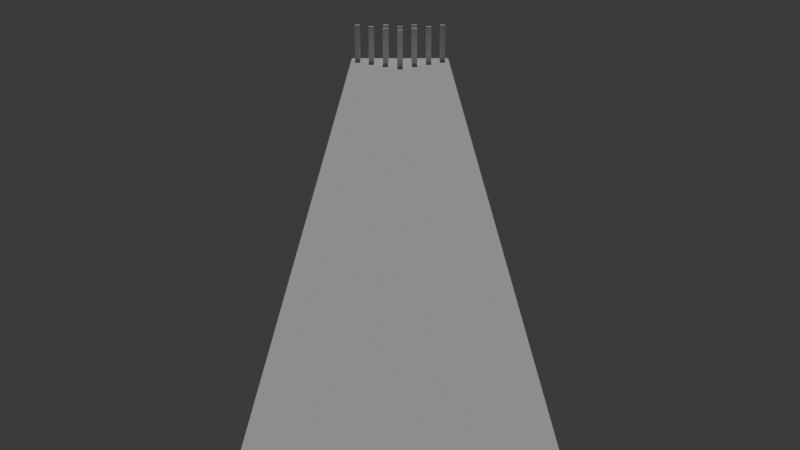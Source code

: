 # Source: Scene.blend  (saved by Blender 5.0.119; exported with 4.5.12 LTS)
import bpy
from mathutils import Matrix  # noqa: F401  (used for matrix-valued properties, if any)

bpy.ops.wm.read_factory_settings(use_empty=True)
scene = bpy.context.scene
scene.name = 'Scene'

# ---- collections
col_collection = bpy.data.collections.new('Collection'); scene.collection.children.link(col_collection)
col_pins = bpy.data.collections.new('Pins'); col_collection.children.link(col_pins)

# ---- world
world_world = bpy.data.worlds.new('World'); scene.world = world_world
world_world.use_nodes = True; world_world.node_tree.nodes.clear()
_N = world_world.node_tree.nodes; _L = world_world.node_tree.links
n0 = _N.new('ShaderNodeOutputWorld'); n0.name = 'World Output'; n0.location = (200, 100)
n1 = _N.new('ShaderNodeBackground'); n1.name = 'Background'; n1.location = (-200, 100)
n1.inputs[0].default_value = (0.05088, 0.05088, 0.05088, 1.0)
_L.new(n1.outputs[0], n0.inputs[0])
n0.is_active_output = True
world_world.color = (0.05088, 0.05088, 0.05088)
world_world.sun_shadow_jitter_overblur = 0.0

# ---- cameras
cam_camera_001 = bpy.data.cameras.new('Camera.001')
cam_camera_001.display_size = 0.3048

# ---- lights
light_sun = bpy.data.lights.new('Sun', 'SUN')
light_sun.energy = 1.0

# ---- meshes
me_plane = bpy.data.meshes.new('Plane')
me_plane.from_pydata([(-0.3048, -0.3048, 0.0), (0.3048, -0.3048, 0.0), (-0.3048, 0.3048, 0.0), (0.3048, 0.3048, 0.0)], [], [(0, 1, 3, 2)])
_uv = me_plane.uv_layers.new(name='UVMap')
_uv.uv.foreach_set('vector', [0.0, 0.0, 1.0, 0.0, 1.0, 1.0, 0.0, 1.0])
me_plane.update()
me_cube_001 = bpy.data.meshes.new('Cube.001')
me_cube_001.from_pydata([(-0.3048, -0.3048, -0.3048), (-0.3048, -0.3048, 0.3048), (-0.3048, 0.3048, -0.3048), (-0.3048, 0.3048, 0.3048), (0.3048, -0.3048, -0.3048), (0.3048, -0.3048, 0.3048), (0.3048, 0.3048, -0.3048), (0.3048, 0.3048, 0.3048)], [], [(0, 1, 3, 2), (2, 3, 7, 6), (6, 7, 5, 4), (4, 5, 1, 0), (2, 6, 4, 0), (7, 3, 1, 5)])
_uv = me_cube_001.uv_layers.new(name='UVMap')
_uv.uv.foreach_set('vector', [0.375, 0.0, 0.625, 0.0, 0.625, 0.25, 0.375, 0.25, 0.375, 0.25, 0.625, 0.25, 0.625, 0.5, 0.375, 0.5, 0.375, 0.5, 0.625, 0.5, 0.625, 0.75, 0.375, 0.75, 0.375, 0.75, 0.625, 0.75, 0.625, 1.0, 0.375, 1.0, 0.125, 0.5, 0.375, 0.5, 0.375, 0.75, 0.125, 0.75, 0.625, 0.5, 0.875, 0.5, 0.875, 0.75, 0.625, 0.75])
me_cube_001.update()
me_cube_002 = bpy.data.meshes.new('Cube.002')
me_cube_002.from_pydata([(-0.3048, -0.3048, -0.3048), (-0.3048, -0.3048, 0.3048), (-0.3048, 0.3048, -0.3048), (-0.3048, 0.3048, 0.3048), (0.3048, -0.3048, -0.3048), (0.3048, -0.3048, 0.3048), (0.3048, 0.3048, -0.3048), (0.3048, 0.3048, 0.3048)], [], [(0, 1, 3, 2), (2, 3, 7, 6), (6, 7, 5, 4), (4, 5, 1, 0), (2, 6, 4, 0), (7, 3, 1, 5)])
_uv = me_cube_002.uv_layers.new(name='UVMap')
_uv.uv.foreach_set('vector', [0.375, 0.0, 0.625, 0.0, 0.625, 0.25, 0.375, 0.25, 0.375, 0.25, 0.625, 0.25, 0.625, 0.5, 0.375, 0.5, 0.375, 0.5, 0.625, 0.5, 0.625, 0.75, 0.375, 0.75, 0.375, 0.75, 0.625, 0.75, 0.625, 1.0, 0.375, 1.0, 0.125, 0.5, 0.375, 0.5, 0.375, 0.75, 0.125, 0.75, 0.625, 0.5, 0.875, 0.5, 0.875, 0.75, 0.625, 0.75])
me_cube_002.update()
me_cube_003 = bpy.data.meshes.new('Cube.003')
me_cube_003.from_pydata([(-0.3048, -0.3048, -0.3048), (-0.3048, -0.3048, 0.3048), (-0.3048, 0.3048, -0.3048), (-0.3048, 0.3048, 0.3048), (0.3048, -0.3048, -0.3048), (0.3048, -0.3048, 0.3048), (0.3048, 0.3048, -0.3048), (0.3048, 0.3048, 0.3048)], [], [(0, 1, 3, 2), (2, 3, 7, 6), (6, 7, 5, 4), (4, 5, 1, 0), (2, 6, 4, 0), (7, 3, 1, 5)])
_uv = me_cube_003.uv_layers.new(name='UVMap')
_uv.uv.foreach_set('vector', [0.375, 0.0, 0.625, 0.0, 0.625, 0.25, 0.375, 0.25, 0.375, 0.25, 0.625, 0.25, 0.625, 0.5, 0.375, 0.5, 0.375, 0.5, 0.625, 0.5, 0.625, 0.75, 0.375, 0.75, 0.375, 0.75, 0.625, 0.75, 0.625, 1.0, 0.375, 1.0, 0.125, 0.5, 0.375, 0.5, 0.375, 0.75, 0.125, 0.75, 0.625, 0.5, 0.875, 0.5, 0.875, 0.75, 0.625, 0.75])
me_cube_003.update()
me_cube_004 = bpy.data.meshes.new('Cube.004')
me_cube_004.from_pydata([(-0.3048, -0.3048, -0.3048), (-0.3048, -0.3048, 0.3048), (-0.3048, 0.3048, -0.3048), (-0.3048, 0.3048, 0.3048), (0.3048, -0.3048, -0.3048), (0.3048, -0.3048, 0.3048), (0.3048, 0.3048, -0.3048), (0.3048, 0.3048, 0.3048)], [], [(0, 1, 3, 2), (2, 3, 7, 6), (6, 7, 5, 4), (4, 5, 1, 0), (2, 6, 4, 0), (7, 3, 1, 5)])
_uv = me_cube_004.uv_layers.new(name='UVMap')
_uv.uv.foreach_set('vector', [0.375, 0.0, 0.625, 0.0, 0.625, 0.25, 0.375, 0.25, 0.375, 0.25, 0.625, 0.25, 0.625, 0.5, 0.375, 0.5, 0.375, 0.5, 0.625, 0.5, 0.625, 0.75, 0.375, 0.75, 0.375, 0.75, 0.625, 0.75, 0.625, 1.0, 0.375, 1.0, 0.125, 0.5, 0.375, 0.5, 0.375, 0.75, 0.125, 0.75, 0.625, 0.5, 0.875, 0.5, 0.875, 0.75, 0.625, 0.75])
me_cube_004.update()
me_cube_005 = bpy.data.meshes.new('Cube.005')
me_cube_005.from_pydata([(-0.3048, -0.3048, -0.3048), (-0.3048, -0.3048, 0.3048), (-0.3048, 0.3048, -0.3048), (-0.3048, 0.3048, 0.3048), (0.3048, -0.3048, -0.3048), (0.3048, -0.3048, 0.3048), (0.3048, 0.3048, -0.3048), (0.3048, 0.3048, 0.3048)], [], [(0, 1, 3, 2), (2, 3, 7, 6), (6, 7, 5, 4), (4, 5, 1, 0), (2, 6, 4, 0), (7, 3, 1, 5)])
_uv = me_cube_005.uv_layers.new(name='UVMap')
_uv.uv.foreach_set('vector', [0.375, 0.0, 0.625, 0.0, 0.625, 0.25, 0.375, 0.25, 0.375, 0.25, 0.625, 0.25, 0.625, 0.5, 0.375, 0.5, 0.375, 0.5, 0.625, 0.5, 0.625, 0.75, 0.375, 0.75, 0.375, 0.75, 0.625, 0.75, 0.625, 1.0, 0.375, 1.0, 0.125, 0.5, 0.375, 0.5, 0.375, 0.75, 0.125, 0.75, 0.625, 0.5, 0.875, 0.5, 0.875, 0.75, 0.625, 0.75])
me_cube_005.update()
me_cube_006 = bpy.data.meshes.new('Cube.006')
me_cube_006.from_pydata([(-0.3048, -0.3048, -0.3048), (-0.3048, -0.3048, 0.3048), (-0.3048, 0.3048, -0.3048), (-0.3048, 0.3048, 0.3048), (0.3048, -0.3048, -0.3048), (0.3048, -0.3048, 0.3048), (0.3048, 0.3048, -0.3048), (0.3048, 0.3048, 0.3048)], [], [(0, 1, 3, 2), (2, 3, 7, 6), (6, 7, 5, 4), (4, 5, 1, 0), (2, 6, 4, 0), (7, 3, 1, 5)])
_uv = me_cube_006.uv_layers.new(name='UVMap')
_uv.uv.foreach_set('vector', [0.375, 0.0, 0.625, 0.0, 0.625, 0.25, 0.375, 0.25, 0.375, 0.25, 0.625, 0.25, 0.625, 0.5, 0.375, 0.5, 0.375, 0.5, 0.625, 0.5, 0.625, 0.75, 0.375, 0.75, 0.375, 0.75, 0.625, 0.75, 0.625, 1.0, 0.375, 1.0, 0.125, 0.5, 0.375, 0.5, 0.375, 0.75, 0.125, 0.75, 0.625, 0.5, 0.875, 0.5, 0.875, 0.75, 0.625, 0.75])
me_cube_006.update()
me_cube_008 = bpy.data.meshes.new('Cube.008')
me_cube_008.from_pydata([(-0.3048, -0.3048, -0.3048), (-0.3048, -0.3048, 0.3048), (-0.3048, 0.3048, -0.3048), (-0.3048, 0.3048, 0.3048), (0.3048, -0.3048, -0.3048), (0.3048, -0.3048, 0.3048), (0.3048, 0.3048, -0.3048), (0.3048, 0.3048, 0.3048)], [], [(0, 1, 3, 2), (2, 3, 7, 6), (6, 7, 5, 4), (4, 5, 1, 0), (2, 6, 4, 0), (7, 3, 1, 5)])
_uv = me_cube_008.uv_layers.new(name='UVMap')
_uv.uv.foreach_set('vector', [0.375, 0.0, 0.625, 0.0, 0.625, 0.25, 0.375, 0.25, 0.375, 0.25, 0.625, 0.25, 0.625, 0.5, 0.375, 0.5, 0.375, 0.5, 0.625, 0.5, 0.625, 0.75, 0.375, 0.75, 0.375, 0.75, 0.625, 0.75, 0.625, 1.0, 0.375, 1.0, 0.125, 0.5, 0.375, 0.5, 0.375, 0.75, 0.125, 0.75, 0.625, 0.5, 0.875, 0.5, 0.875, 0.75, 0.625, 0.75])
me_cube_008.update()
me_cube_009 = bpy.data.meshes.new('Cube.009')
me_cube_009.from_pydata([(-0.3048, -0.3048, -0.3048), (-0.3048, -0.3048, 0.3048), (-0.3048, 0.3048, -0.3048), (-0.3048, 0.3048, 0.3048), (0.3048, -0.3048, -0.3048), (0.3048, -0.3048, 0.3048), (0.3048, 0.3048, -0.3048), (0.3048, 0.3048, 0.3048)], [], [(0, 1, 3, 2), (2, 3, 7, 6), (6, 7, 5, 4), (4, 5, 1, 0), (2, 6, 4, 0), (7, 3, 1, 5)])
_uv = me_cube_009.uv_layers.new(name='UVMap')
_uv.uv.foreach_set('vector', [0.375, 0.0, 0.625, 0.0, 0.625, 0.25, 0.375, 0.25, 0.375, 0.25, 0.625, 0.25, 0.625, 0.5, 0.375, 0.5, 0.375, 0.5, 0.625, 0.5, 0.625, 0.75, 0.375, 0.75, 0.375, 0.75, 0.625, 0.75, 0.625, 1.0, 0.375, 1.0, 0.125, 0.5, 0.375, 0.5, 0.375, 0.75, 0.125, 0.75, 0.625, 0.5, 0.875, 0.5, 0.875, 0.75, 0.625, 0.75])
me_cube_009.update()
me_cube_010 = bpy.data.meshes.new('Cube.010')
me_cube_010.from_pydata([(-0.3048, -0.3048, -0.3048), (-0.3048, -0.3048, 0.3048), (-0.3048, 0.3048, -0.3048), (-0.3048, 0.3048, 0.3048), (0.3048, -0.3048, -0.3048), (0.3048, -0.3048, 0.3048), (0.3048, 0.3048, -0.3048), (0.3048, 0.3048, 0.3048)], [], [(0, 1, 3, 2), (2, 3, 7, 6), (6, 7, 5, 4), (4, 5, 1, 0), (2, 6, 4, 0), (7, 3, 1, 5)])
_uv = me_cube_010.uv_layers.new(name='UVMap')
_uv.uv.foreach_set('vector', [0.375, 0.0, 0.625, 0.0, 0.625, 0.25, 0.375, 0.25, 0.375, 0.25, 0.625, 0.25, 0.625, 0.5, 0.375, 0.5, 0.375, 0.5, 0.625, 0.5, 0.625, 0.75, 0.375, 0.75, 0.375, 0.75, 0.625, 0.75, 0.625, 1.0, 0.375, 1.0, 0.125, 0.5, 0.375, 0.5, 0.375, 0.75, 0.125, 0.75, 0.625, 0.5, 0.875, 0.5, 0.875, 0.75, 0.625, 0.75])
me_cube_010.update()
me_cube_011 = bpy.data.meshes.new('Cube.011')
me_cube_011.from_pydata([(-0.3048, -0.3048, -0.3048), (-0.3048, -0.3048, 0.3048), (-0.3048, 0.3048, -0.3048), (-0.3048, 0.3048, 0.3048), (0.3048, -0.3048, -0.3048), (0.3048, -0.3048, 0.3048), (0.3048, 0.3048, -0.3048), (0.3048, 0.3048, 0.3048)], [], [(0, 1, 3, 2), (2, 3, 7, 6), (6, 7, 5, 4), (4, 5, 1, 0), (2, 6, 4, 0), (7, 3, 1, 5)])
_uv = me_cube_011.uv_layers.new(name='UVMap')
_uv.uv.foreach_set('vector', [0.375, 0.0, 0.625, 0.0, 0.625, 0.25, 0.375, 0.25, 0.375, 0.25, 0.625, 0.25, 0.625, 0.5, 0.375, 0.5, 0.375, 0.5, 0.625, 0.5, 0.625, 0.75, 0.375, 0.75, 0.375, 0.75, 0.625, 0.75, 0.625, 1.0, 0.375, 1.0, 0.125, 0.5, 0.375, 0.5, 0.375, 0.75, 0.125, 0.75, 0.625, 0.5, 0.875, 0.5, 0.875, 0.75, 0.625, 0.75])
me_cube_011.update()

# ---- objects
ob_plane = bpy.data.objects.new('Plane', me_plane)
ob_camera = bpy.data.objects.new('Camera', cam_camera_001)
ob_sun = bpy.data.objects.new('Sun', light_sun)
ob_pin_1 = bpy.data.objects.new('Pin.1', me_cube_001)
ob_pin_5 = bpy.data.objects.new('Pin.5', me_cube_002)
ob_pin_3 = bpy.data.objects.new('Pin.3', me_cube_003)
ob_pin_2 = bpy.data.objects.new('Pin.2', me_cube_004)
ob_pin_4 = bpy.data.objects.new('Pin.4', me_cube_005)
ob_pin_6 = bpy.data.objects.new('Pin.6', me_cube_006)
ob_pin_9 = bpy.data.objects.new('Pin.9', me_cube_008)
ob_pin_7 = bpy.data.objects.new('Pin.7', me_cube_009)
ob_pin_8 = bpy.data.objects.new('Pin.8', me_cube_010)
ob_pin_10 = bpy.data.objects.new('Pin.10', me_cube_011)

# ---- transforms, parenting, visibility, modifiers, constraints
ob_plane.location = (0.0, 6.096, 0.0)
ob_plane.scale = (1.729, 20.0, 1.0)
ob_camera.location = (0.0, 0.0, 1.778)
ob_camera.rotation_euler = (1.277, -0.0, 0.0)
ob_sun.location = (0.0, 10.05, 1.312)
ob_sun.rotation_euler = (-0.3855, -0.0, 0.0)
ob_pin_1.location = (0.0, 11.58, 0.1905)
ob_pin_1.scale = (0.09375, 0.09375, 0.625)
ob_pin_5.location = (0.0, 11.89, 0.1905)
ob_pin_5.scale = (0.09375, 0.09375, 0.625)
ob_pin_3.location = (0.1524, 11.73, 0.1905)
ob_pin_3.scale = (0.09375, 0.09375, 0.625)
ob_pin_2.location = (-0.1524, 11.73, 0.1905)
ob_pin_2.scale = (0.09375, 0.09375, 0.625)
ob_pin_4.location = (-0.3048, 11.89, 0.1905)
ob_pin_4.scale = (0.09375, 0.09375, 0.625)
ob_pin_6.location = (0.3048, 11.89, 0.1905)
ob_pin_6.scale = (0.09375, 0.09375, 0.625)
ob_pin_9.location = (0.1524, 12.04, 0.1905)
ob_pin_9.scale = (0.09375, 0.09375, 0.625)
ob_pin_7.location = (-0.4572, 12.04, 0.1905)
ob_pin_7.scale = (0.09375, 0.09375, 0.625)
ob_pin_8.location = (-0.1524, 12.04, 0.1905)
ob_pin_8.scale = (0.09375, 0.09375, 0.625)
ob_pin_10.location = (0.4572, 12.04, 0.1905)
ob_pin_10.scale = (0.09375, 0.09375, 0.625)

# ---- collection membership
col_collection.objects.link(ob_plane)
col_collection.objects.link(ob_camera)
col_collection.objects.link(ob_sun)
col_pins.objects.link(ob_pin_1)
col_pins.objects.link(ob_pin_5)
col_pins.objects.link(ob_pin_3)
col_pins.objects.link(ob_pin_2)
col_pins.objects.link(ob_pin_4)
col_pins.objects.link(ob_pin_6)
col_pins.objects.link(ob_pin_9)
col_pins.objects.link(ob_pin_7)
col_pins.objects.link(ob_pin_8)
col_pins.objects.link(ob_pin_10)

# ---- scene / render settings (as saved in the file)
scene.camera = ob_camera
scene.frame_start = 1; scene.frame_end = 250; scene.frame_set(1)
scene.render.engine = 'BLENDER_EEVEE_NEXT'
scene.render.bake_bias = 0.0
scene.render.bake_samples = 0
scene.cycles.sampling_pattern = 'TABULATED_SOBOL'
scene.eevee.use_volume_custom_range = False
bpy.context.view_layer.update()
